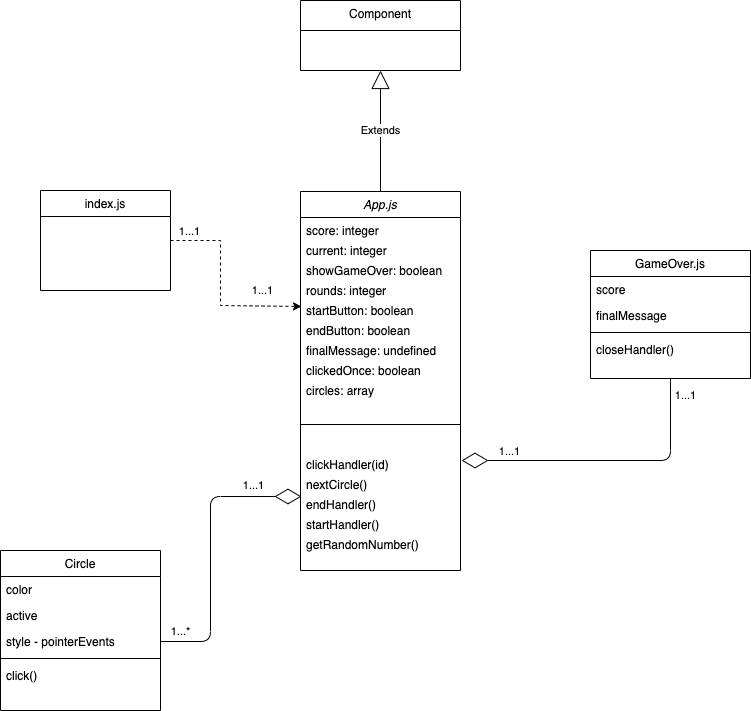

The diagram above was exported from draw.io. Its source (the exported page's mxGraphModel, read from the mxfile embedded in the PNG):
<mxGraphModel dx="919" dy="1043" grid="1" gridSize="10" guides="1" tooltips="1" connect="1" arrows="1" fold="1" page="1" pageScale="1" pageWidth="827" pageHeight="1169" math="0" shadow="0">
  <root>
    <mxCell id="WIyWlLk6GJQsqaUBKTNV-0" />
    <mxCell id="WIyWlLk6GJQsqaUBKTNV-1" parent="WIyWlLk6GJQsqaUBKTNV-0" />
    <mxCell id="zkfFHV4jXpPFQw0GAbJ--0" value="GameOver.js" style="swimlane;fontStyle=0;align=center;verticalAlign=top;childLayout=stackLayout;horizontal=1;startSize=26;horizontalStack=0;resizeParent=1;resizeLast=0;collapsible=1;marginBottom=0;rounded=0;shadow=0;strokeWidth=1;" parent="WIyWlLk6GJQsqaUBKTNV-1" vertex="1">
      <mxGeometry x="620" y="300" width="160" height="128" as="geometry">
        <mxRectangle x="230" y="140" width="160" height="26" as="alternateBounds" />
      </mxGeometry>
    </mxCell>
    <mxCell id="zkfFHV4jXpPFQw0GAbJ--1" value="score" style="text;align=left;verticalAlign=top;spacingLeft=4;spacingRight=4;overflow=hidden;rotatable=0;points=[[0,0.5],[1,0.5]];portConstraint=eastwest;" parent="zkfFHV4jXpPFQw0GAbJ--0" vertex="1">
      <mxGeometry y="26" width="160" height="26" as="geometry" />
    </mxCell>
    <mxCell id="zkfFHV4jXpPFQw0GAbJ--2" value="finalMessage" style="text;align=left;verticalAlign=top;spacingLeft=4;spacingRight=4;overflow=hidden;rotatable=0;points=[[0,0.5],[1,0.5]];portConstraint=eastwest;rounded=0;shadow=0;html=0;" parent="zkfFHV4jXpPFQw0GAbJ--0" vertex="1">
      <mxGeometry y="52" width="160" height="26" as="geometry" />
    </mxCell>
    <mxCell id="zkfFHV4jXpPFQw0GAbJ--4" value="" style="line;html=1;strokeWidth=1;align=left;verticalAlign=middle;spacingTop=-1;spacingLeft=3;spacingRight=3;rotatable=0;labelPosition=right;points=[];portConstraint=eastwest;" parent="zkfFHV4jXpPFQw0GAbJ--0" vertex="1">
      <mxGeometry y="78" width="160" height="8" as="geometry" />
    </mxCell>
    <mxCell id="zkfFHV4jXpPFQw0GAbJ--5" value="closeHandler()" style="text;align=left;verticalAlign=top;spacingLeft=4;spacingRight=4;overflow=hidden;rotatable=0;points=[[0,0.5],[1,0.5]];portConstraint=eastwest;" parent="zkfFHV4jXpPFQw0GAbJ--0" vertex="1">
      <mxGeometry y="86" width="160" height="26" as="geometry" />
    </mxCell>
    <mxCell id="nDHGUBvjExdMVIgmQRbN-39" style="edgeStyle=orthogonalEdgeStyle;rounded=0;orthogonalLoop=1;jettySize=auto;html=1;exitX=1;exitY=0.5;exitDx=0;exitDy=0;entryX=0.006;entryY=0.45;entryDx=0;entryDy=0;entryPerimeter=0;dashed=1;" parent="WIyWlLk6GJQsqaUBKTNV-1" source="zkfFHV4jXpPFQw0GAbJ--6" target="nDHGUBvjExdMVIgmQRbN-5" edge="1">
      <mxGeometry relative="1" as="geometry">
        <Array as="points">
          <mxPoint x="250" y="290" />
          <mxPoint x="250" y="355" />
        </Array>
      </mxGeometry>
    </mxCell>
    <mxCell id="nDHGUBvjExdMVIgmQRbN-47" value="1...1" style="edgeLabel;html=1;align=center;verticalAlign=middle;resizable=0;points=[];" parent="nDHGUBvjExdMVIgmQRbN-39" vertex="1" connectable="0">
      <mxGeometry x="-0.8163" y="-1" relative="1" as="geometry">
        <mxPoint y="-11" as="offset" />
      </mxGeometry>
    </mxCell>
    <mxCell id="nDHGUBvjExdMVIgmQRbN-48" value="1...1" style="edgeLabel;html=1;align=center;verticalAlign=middle;resizable=0;points=[];" parent="nDHGUBvjExdMVIgmQRbN-39" vertex="1" connectable="0">
      <mxGeometry x="0.5921" y="1" relative="1" as="geometry">
        <mxPoint y="-15" as="offset" />
      </mxGeometry>
    </mxCell>
    <mxCell id="zkfFHV4jXpPFQw0GAbJ--6" value="index.js" style="swimlane;fontStyle=0;align=center;verticalAlign=top;childLayout=stackLayout;horizontal=1;startSize=26;horizontalStack=0;resizeParent=1;resizeLast=0;collapsible=1;marginBottom=0;rounded=0;shadow=0;strokeWidth=1;" parent="WIyWlLk6GJQsqaUBKTNV-1" vertex="1">
      <mxGeometry x="70" y="240" width="130" height="100" as="geometry">
        <mxRectangle x="130" y="380" width="160" height="26" as="alternateBounds" />
      </mxGeometry>
    </mxCell>
    <mxCell id="zkfFHV4jXpPFQw0GAbJ--13" value="Component" style="swimlane;fontStyle=0;align=center;verticalAlign=top;childLayout=stackLayout;horizontal=1;startSize=30;horizontalStack=0;resizeParent=1;resizeLast=0;collapsible=1;marginBottom=0;rounded=0;shadow=0;strokeWidth=1;" parent="WIyWlLk6GJQsqaUBKTNV-1" vertex="1">
      <mxGeometry x="330" y="50" width="160" height="70" as="geometry">
        <mxRectangle x="340" y="380" width="170" height="26" as="alternateBounds" />
      </mxGeometry>
    </mxCell>
    <mxCell id="nDHGUBvjExdMVIgmQRbN-0" value="App.js" style="swimlane;fontStyle=2;align=center;verticalAlign=top;childLayout=stackLayout;horizontal=1;startSize=26;horizontalStack=0;resizeParent=1;resizeLast=0;collapsible=1;marginBottom=0;rounded=0;shadow=0;strokeWidth=1;" parent="WIyWlLk6GJQsqaUBKTNV-1" vertex="1">
      <mxGeometry x="330" y="241" width="160" height="379" as="geometry">
        <mxRectangle x="300" y="530" width="160" height="26" as="alternateBounds" />
      </mxGeometry>
    </mxCell>
    <mxCell id="nDHGUBvjExdMVIgmQRbN-1" value="score: integer" style="text;html=1;align=left;verticalAlign=top;resizable=0;points=[];autosize=1;strokeColor=none;spacingLeft=4;spacingRight=4;" parent="nDHGUBvjExdMVIgmQRbN-0" vertex="1">
      <mxGeometry y="26" width="160" height="20" as="geometry" />
    </mxCell>
    <mxCell id="nDHGUBvjExdMVIgmQRbN-2" value="current: integer" style="text;html=1;align=left;verticalAlign=top;resizable=0;points=[];autosize=1;strokeColor=none;spacingLeft=4;spacingRight=4;" parent="nDHGUBvjExdMVIgmQRbN-0" vertex="1">
      <mxGeometry y="46" width="160" height="20" as="geometry" />
    </mxCell>
    <mxCell id="nDHGUBvjExdMVIgmQRbN-3" value="showGameOver: boolean" style="text;html=1;align=left;verticalAlign=top;resizable=0;points=[];autosize=1;strokeColor=none;spacingLeft=4;spacingRight=4;" parent="nDHGUBvjExdMVIgmQRbN-0" vertex="1">
      <mxGeometry y="66" width="160" height="20" as="geometry" />
    </mxCell>
    <mxCell id="nDHGUBvjExdMVIgmQRbN-4" value="rounds: integer" style="text;html=1;align=left;verticalAlign=top;resizable=0;points=[];autosize=1;strokeColor=none;spacingLeft=4;spacingRight=4;" parent="nDHGUBvjExdMVIgmQRbN-0" vertex="1">
      <mxGeometry y="86" width="160" height="20" as="geometry" />
    </mxCell>
    <mxCell id="nDHGUBvjExdMVIgmQRbN-5" value="startButton: boolean" style="text;html=1;align=left;verticalAlign=top;resizable=0;points=[];autosize=1;strokeColor=none;spacingLeft=4;spacingRight=4;" parent="nDHGUBvjExdMVIgmQRbN-0" vertex="1">
      <mxGeometry y="106" width="160" height="20" as="geometry" />
    </mxCell>
    <mxCell id="nDHGUBvjExdMVIgmQRbN-51" value="endButton: boolean" style="text;html=1;align=left;verticalAlign=top;resizable=0;points=[];autosize=1;strokeColor=none;spacingLeft=4;spacingRight=4;" parent="nDHGUBvjExdMVIgmQRbN-0" vertex="1">
      <mxGeometry y="126" width="160" height="20" as="geometry" />
    </mxCell>
    <mxCell id="nDHGUBvjExdMVIgmQRbN-52" value="finalMessage: undefined" style="text;html=1;align=left;verticalAlign=top;resizable=0;points=[];autosize=1;strokeColor=none;spacingLeft=4;spacingRight=4;" parent="nDHGUBvjExdMVIgmQRbN-0" vertex="1">
      <mxGeometry y="146" width="160" height="20" as="geometry" />
    </mxCell>
    <mxCell id="nDHGUBvjExdMVIgmQRbN-53" value="clickedOnce: boolean" style="text;html=1;align=left;verticalAlign=top;resizable=0;points=[];autosize=1;strokeColor=none;spacingLeft=4;spacingRight=4;" parent="nDHGUBvjExdMVIgmQRbN-0" vertex="1">
      <mxGeometry y="166" width="160" height="20" as="geometry" />
    </mxCell>
    <mxCell id="nDHGUBvjExdMVIgmQRbN-50" value="circles: array" style="text;html=1;align=left;verticalAlign=top;resizable=0;points=[];autosize=1;strokeColor=none;spacingLeft=4;spacingRight=4;" parent="nDHGUBvjExdMVIgmQRbN-0" vertex="1">
      <mxGeometry y="186" width="160" height="20" as="geometry" />
    </mxCell>
    <mxCell id="nDHGUBvjExdMVIgmQRbN-7" value="" style="line;html=1;strokeWidth=1;align=left;verticalAlign=middle;spacingTop=-1;spacingLeft=3;spacingRight=3;rotatable=0;labelPosition=right;points=[];portConstraint=eastwest;" parent="nDHGUBvjExdMVIgmQRbN-0" vertex="1">
      <mxGeometry y="206" width="160" height="54" as="geometry" />
    </mxCell>
    <mxCell id="nDHGUBvjExdMVIgmQRbN-8" value="clickHandler(id)" style="text;html=1;align=left;verticalAlign=top;resizable=0;points=[];autosize=1;strokeColor=none;spacingLeft=4;spacingRight=4;" parent="nDHGUBvjExdMVIgmQRbN-0" vertex="1">
      <mxGeometry y="260" width="160" height="20" as="geometry" />
    </mxCell>
    <mxCell id="nDHGUBvjExdMVIgmQRbN-9" value="nextCircle()" style="text;html=1;align=left;verticalAlign=top;resizable=0;points=[];autosize=1;strokeColor=none;spacingLeft=4;spacingRight=4;" parent="nDHGUBvjExdMVIgmQRbN-0" vertex="1">
      <mxGeometry y="280" width="160" height="20" as="geometry" />
    </mxCell>
    <mxCell id="nDHGUBvjExdMVIgmQRbN-10" value="endHandler()" style="text;html=1;align=left;verticalAlign=top;resizable=0;points=[];autosize=1;strokeColor=none;spacingLeft=4;spacingRight=4;" parent="nDHGUBvjExdMVIgmQRbN-0" vertex="1">
      <mxGeometry y="300" width="160" height="20" as="geometry" />
    </mxCell>
    <mxCell id="nDHGUBvjExdMVIgmQRbN-11" value="startHandler()" style="text;html=1;align=left;verticalAlign=top;resizable=0;points=[];autosize=1;strokeColor=none;spacingLeft=4;spacingRight=4;" parent="nDHGUBvjExdMVIgmQRbN-0" vertex="1">
      <mxGeometry y="320" width="160" height="20" as="geometry" />
    </mxCell>
    <mxCell id="nDHGUBvjExdMVIgmQRbN-36" value="getRandomNumber()" style="text;html=1;align=left;verticalAlign=top;resizable=0;points=[];autosize=1;strokeColor=none;spacingLeft=4;spacingRight=4;" parent="nDHGUBvjExdMVIgmQRbN-0" vertex="1">
      <mxGeometry y="340" width="160" height="20" as="geometry" />
    </mxCell>
    <mxCell id="nDHGUBvjExdMVIgmQRbN-12" value="Circle" style="swimlane;fontStyle=0;align=center;verticalAlign=top;childLayout=stackLayout;horizontal=1;startSize=26;horizontalStack=0;resizeParent=1;resizeLast=0;collapsible=1;marginBottom=0;rounded=0;shadow=0;strokeWidth=1;" parent="WIyWlLk6GJQsqaUBKTNV-1" vertex="1">
      <mxGeometry x="30" y="600" width="160" height="160" as="geometry">
        <mxRectangle x="130" y="380" width="160" height="26" as="alternateBounds" />
      </mxGeometry>
    </mxCell>
    <mxCell id="nDHGUBvjExdMVIgmQRbN-13" value="color" style="text;align=left;verticalAlign=top;spacingLeft=4;spacingRight=4;overflow=hidden;rotatable=0;points=[[0,0.5],[1,0.5]];portConstraint=eastwest;" parent="nDHGUBvjExdMVIgmQRbN-12" vertex="1">
      <mxGeometry y="26" width="160" height="26" as="geometry" />
    </mxCell>
    <mxCell id="nDHGUBvjExdMVIgmQRbN-14" value="active" style="text;align=left;verticalAlign=top;spacingLeft=4;spacingRight=4;overflow=hidden;rotatable=0;points=[[0,0.5],[1,0.5]];portConstraint=eastwest;html=0;" parent="nDHGUBvjExdMVIgmQRbN-12" vertex="1">
      <mxGeometry y="52" width="160" height="26" as="geometry" />
    </mxCell>
    <mxCell id="nDHGUBvjExdMVIgmQRbN-16" value="style - pointerEvents" style="text;align=left;verticalAlign=top;spacingLeft=4;spacingRight=4;overflow=hidden;rotatable=0;points=[[0,0.5],[1,0.5]];portConstraint=eastwest;html=0;" parent="nDHGUBvjExdMVIgmQRbN-12" vertex="1">
      <mxGeometry y="78" width="160" height="26" as="geometry" />
    </mxCell>
    <mxCell id="nDHGUBvjExdMVIgmQRbN-17" value="" style="line;html=1;strokeWidth=1;align=left;verticalAlign=middle;spacingTop=-1;spacingLeft=3;spacingRight=3;rotatable=0;labelPosition=right;points=[];portConstraint=eastwest;" parent="nDHGUBvjExdMVIgmQRbN-12" vertex="1">
      <mxGeometry y="104" width="160" height="8" as="geometry" />
    </mxCell>
    <mxCell id="nDHGUBvjExdMVIgmQRbN-42" value="click()" style="text;align=left;verticalAlign=top;spacingLeft=4;spacingRight=4;overflow=hidden;rotatable=0;points=[[0,0.5],[1,0.5]];portConstraint=eastwest;" parent="nDHGUBvjExdMVIgmQRbN-12" vertex="1">
      <mxGeometry y="112" width="160" height="26" as="geometry" />
    </mxCell>
    <mxCell id="nDHGUBvjExdMVIgmQRbN-32" value="Extends" style="endArrow=block;endSize=16;endFill=0;html=1;entryX=0.5;entryY=1;entryDx=0;entryDy=0;exitX=0.5;exitY=0;exitDx=0;exitDy=0;" parent="WIyWlLk6GJQsqaUBKTNV-1" source="nDHGUBvjExdMVIgmQRbN-0" target="zkfFHV4jXpPFQw0GAbJ--13" edge="1">
      <mxGeometry width="160" relative="1" as="geometry">
        <mxPoint x="360" y="270" as="sourcePoint" />
        <mxPoint x="520" y="270" as="targetPoint" />
      </mxGeometry>
    </mxCell>
    <mxCell id="nDHGUBvjExdMVIgmQRbN-38" value="" style="endArrow=diamondThin;endFill=0;endSize=24;html=1;entryX=0.5;entryY=1;entryDx=0;entryDy=0;verticalAlign=middle;exitX=0.5;exitY=1;exitDx=0;exitDy=0;" parent="WIyWlLk6GJQsqaUBKTNV-1" source="zkfFHV4jXpPFQw0GAbJ--0" edge="1">
      <mxGeometry width="160" relative="1" as="geometry">
        <mxPoint x="700" y="440" as="sourcePoint" />
        <mxPoint x="491" y="510" as="targetPoint" />
        <Array as="points">
          <mxPoint x="700" y="510" />
        </Array>
      </mxGeometry>
    </mxCell>
    <mxCell id="nDHGUBvjExdMVIgmQRbN-45" value="1...1" style="edgeLabel;html=1;align=center;verticalAlign=middle;resizable=0;points=[];" parent="nDHGUBvjExdMVIgmQRbN-38" vertex="1" connectable="0">
      <mxGeometry x="-0.89" y="1" relative="1" as="geometry">
        <mxPoint x="13" as="offset" />
      </mxGeometry>
    </mxCell>
    <mxCell id="nDHGUBvjExdMVIgmQRbN-46" value="1...1" style="edgeLabel;html=1;align=center;verticalAlign=middle;resizable=0;points=[];" parent="nDHGUBvjExdMVIgmQRbN-38" vertex="1" connectable="0">
      <mxGeometry x="0.677" relative="1" as="geometry">
        <mxPoint y="-10" as="offset" />
      </mxGeometry>
    </mxCell>
    <mxCell id="nDHGUBvjExdMVIgmQRbN-37" value="" style="endArrow=diamondThin;endFill=0;endSize=24;html=1;entryX=0.006;entryY=0.25;entryDx=0;entryDy=0;exitX=1;exitY=0.5;exitDx=0;exitDy=0;entryPerimeter=0;" parent="WIyWlLk6GJQsqaUBKTNV-1" source="nDHGUBvjExdMVIgmQRbN-16" target="nDHGUBvjExdMVIgmQRbN-10" edge="1">
      <mxGeometry width="160" relative="1" as="geometry">
        <mxPoint x="200" y="641" as="sourcePoint" />
        <mxPoint x="80" y="490" as="targetPoint" />
        <Array as="points">
          <mxPoint x="240" y="691" />
          <mxPoint x="240" y="546" />
        </Array>
      </mxGeometry>
    </mxCell>
    <mxCell id="nDHGUBvjExdMVIgmQRbN-43" value="1...*" style="edgeLabel;html=1;align=center;verticalAlign=middle;resizable=0;points=[];" parent="nDHGUBvjExdMVIgmQRbN-37" vertex="1" connectable="0">
      <mxGeometry x="-0.8653" y="-1" relative="1" as="geometry">
        <mxPoint y="-12" as="offset" />
      </mxGeometry>
    </mxCell>
    <mxCell id="nDHGUBvjExdMVIgmQRbN-44" value="1...1" style="edgeLabel;html=1;align=center;verticalAlign=middle;resizable=0;points=[];" parent="nDHGUBvjExdMVIgmQRbN-37" vertex="1" connectable="0">
      <mxGeometry x="0.6568" y="-1" relative="1" as="geometry">
        <mxPoint y="-13" as="offset" />
      </mxGeometry>
    </mxCell>
  </root>
</mxGraphModel>